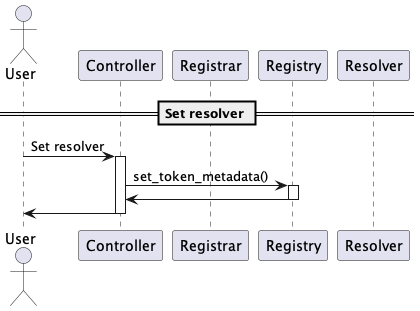

The diagram above was rendered by PlantUML. Its source (embedded in the PNG):
@startuml
'https://plantuml.com/sequence-diagram

'autonumber
actor User
participant "Controller"
participant "Registrar"
participant "Registry"
participant "Resolver"

== Set resolver ==

User -> Controller: Set resolver
activate Controller

Controller -> Registry: set_token_metadata()
activate Registry
Registry -> Controller
deactivate Registry
Controller -> User
deactivate Controller
@enduml